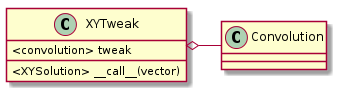

The diagram above was rendered by PlantUML. Its source (embedded in the PNG):
@startuml
XYTweak : <convolution> tweak
XYTweak o- Convolution
XYTweak : <XYSolution> __call__(vector)

@enduml